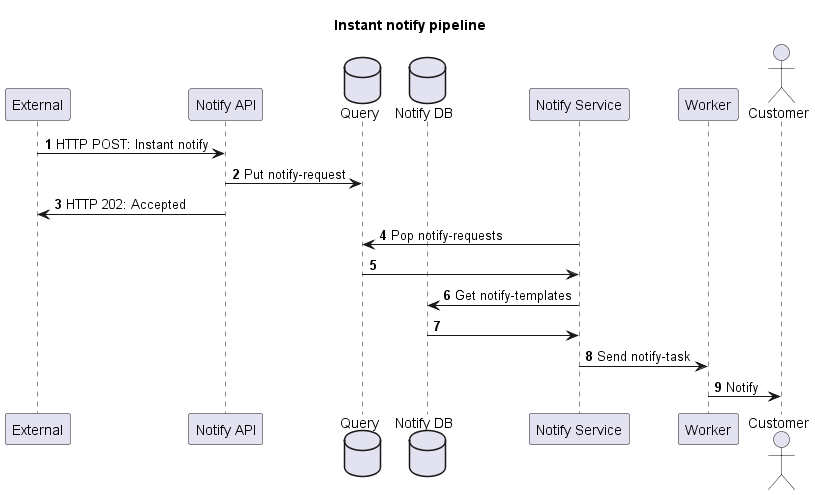

The diagram above was rendered by PlantUML. Its source (embedded in the PNG):
@startuml sequence
autonumber
title Instant notify pipeline

participant external as "External"
participant api as "Notify API"
database query as "Query"
database db as "Notify DB"
participant service as "Notify Service"
participant worker as "Worker"

actor customer as "Customer"

external -> api: HTTP POST: Instant notify
api -> query: Put notify-request
api -> external: HTTP 202: Accepted

service -> query: Pop notify-requests
query -> service

service -> db: Get notify-templates
db -> service

service -> worker: Send notify-task
worker -> customer: Notify

@enduml